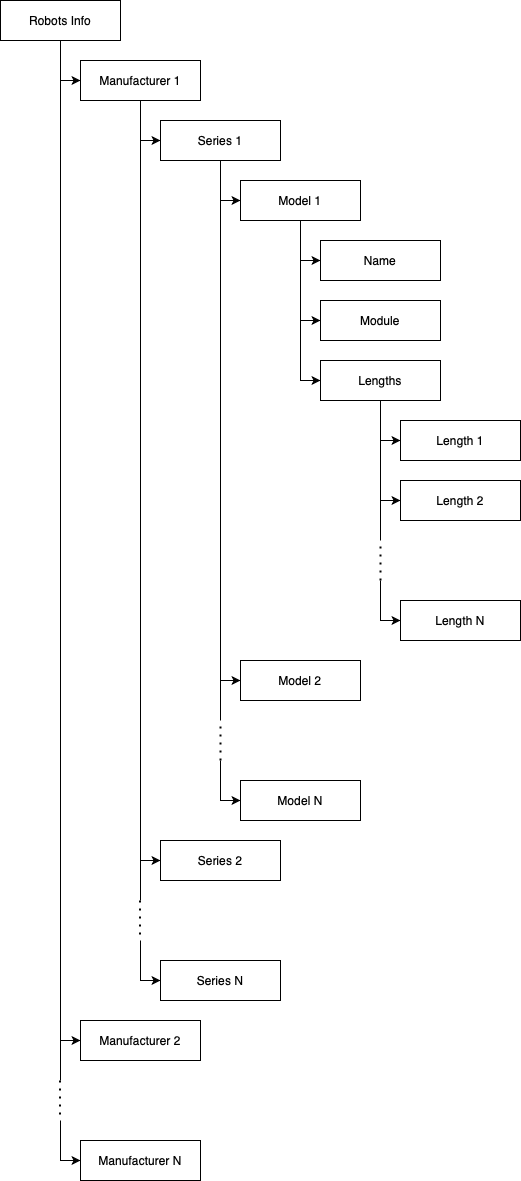

The diagram above was exported from draw.io. Its source (the exported page's mxGraphModel, read from the mxfile embedded in the PNG):
<mxGraphModel dx="698" dy="744" grid="1" gridSize="10" guides="1" tooltips="1" connect="1" arrows="1" fold="1" page="1" pageScale="1" pageWidth="827" pageHeight="1169" math="0" shadow="0">
  <root>
    <mxCell id="0" />
    <mxCell id="1" parent="0" />
    <mxCell id="2" style="edgeStyle=orthogonalEdgeStyle;rounded=0;orthogonalLoop=1;jettySize=auto;html=1;exitX=0.5;exitY=1;exitDx=0;exitDy=0;entryX=0;entryY=0.5;entryDx=0;entryDy=0;" edge="1" source="5" target="9" parent="1">
      <mxGeometry relative="1" as="geometry" />
    </mxCell>
    <mxCell id="3" style="edgeStyle=orthogonalEdgeStyle;rounded=0;orthogonalLoop=1;jettySize=auto;html=1;startArrow=none;startFill=0;endArrow=classic;endFill=1;entryX=0;entryY=0.5;entryDx=0;entryDy=0;" edge="1" source="5" target="10" parent="1">
      <mxGeometry relative="1" as="geometry">
        <mxPoint x="460" y="1680" as="targetPoint" />
      </mxGeometry>
    </mxCell>
    <mxCell id="4" style="edgeStyle=orthogonalEdgeStyle;rounded=0;orthogonalLoop=1;jettySize=auto;html=1;startArrow=none;startFill=0;endArrow=none;endFill=0;" edge="1" parent="1">
      <mxGeometry relative="1" as="geometry">
        <mxPoint x="460" y="1640" as="targetPoint" />
        <mxPoint x="460" y="920" as="sourcePoint" />
      </mxGeometry>
    </mxCell>
    <mxCell id="5" value="Robots Info" style="rounded=0;whiteSpace=wrap;html=1;" vertex="1" parent="1">
      <mxGeometry x="400" y="560" width="120" height="40" as="geometry" />
    </mxCell>
    <mxCell id="6" style="edgeStyle=orthogonalEdgeStyle;rounded=0;orthogonalLoop=1;jettySize=auto;html=1;entryX=0;entryY=0.5;entryDx=0;entryDy=0;" edge="1" source="9" target="14" parent="1">
      <mxGeometry relative="1" as="geometry" />
    </mxCell>
    <mxCell id="7" style="edgeStyle=orthogonalEdgeStyle;rounded=0;orthogonalLoop=1;jettySize=auto;html=1;exitX=0.5;exitY=1;exitDx=0;exitDy=0;entryX=0;entryY=0.5;entryDx=0;entryDy=0;" edge="1" source="9" target="37" parent="1">
      <mxGeometry relative="1" as="geometry" />
    </mxCell>
    <mxCell id="8" style="edgeStyle=orthogonalEdgeStyle;rounded=0;orthogonalLoop=1;jettySize=auto;html=1;exitX=0.5;exitY=1;exitDx=0;exitDy=0;endArrow=none;endFill=0;" edge="1" source="9" parent="1">
      <mxGeometry relative="1" as="geometry">
        <mxPoint x="540" y="1460" as="targetPoint" />
      </mxGeometry>
    </mxCell>
    <mxCell id="9" value="Manufacturer 1" style="rounded=0;whiteSpace=wrap;html=1;" vertex="1" parent="1">
      <mxGeometry x="480" y="620" width="120" height="40" as="geometry" />
    </mxCell>
    <mxCell id="10" value="Manufacturer 2" style="rounded=0;whiteSpace=wrap;html=1;" vertex="1" parent="1">
      <mxGeometry x="480" y="1580" width="120" height="40" as="geometry" />
    </mxCell>
    <mxCell id="11" style="edgeStyle=orthogonalEdgeStyle;rounded=0;orthogonalLoop=1;jettySize=auto;html=1;startArrow=classic;startFill=1;endArrow=none;endFill=0;" edge="1" source="12" parent="1">
      <mxGeometry relative="1" as="geometry">
        <mxPoint x="460" y="1680" as="targetPoint" />
      </mxGeometry>
    </mxCell>
    <mxCell id="12" value="Manufacturer N" style="rounded=0;whiteSpace=wrap;html=1;" vertex="1" parent="1">
      <mxGeometry x="480" y="1700" width="120" height="40" as="geometry" />
    </mxCell>
    <mxCell id="13" value="" style="endArrow=none;dashed=1;html=1;dashPattern=1 3;strokeWidth=2;rounded=0;" edge="1" parent="1">
      <mxGeometry width="50" height="50" relative="1" as="geometry">
        <mxPoint x="459.5" y="1640" as="sourcePoint" />
        <mxPoint x="459.5" y="1680" as="targetPoint" />
      </mxGeometry>
    </mxCell>
    <mxCell id="14" value="Series 1" style="rounded=0;whiteSpace=wrap;html=1;" vertex="1" parent="1">
      <mxGeometry x="560" y="680" width="120" height="40" as="geometry" />
    </mxCell>
    <mxCell id="15" style="edgeStyle=orthogonalEdgeStyle;rounded=0;orthogonalLoop=1;jettySize=auto;html=1;entryX=0;entryY=0.5;entryDx=0;entryDy=0;exitX=0.5;exitY=1;exitDx=0;exitDy=0;" edge="1" source="14" target="21" parent="1">
      <mxGeometry relative="1" as="geometry">
        <mxPoint x="600" y="750" as="sourcePoint" />
        <Array as="points">
          <mxPoint x="620" y="760" />
        </Array>
      </mxGeometry>
    </mxCell>
    <mxCell id="16" style="edgeStyle=orthogonalEdgeStyle;rounded=0;orthogonalLoop=1;jettySize=auto;html=1;startArrow=none;startFill=0;endArrow=classic;endFill=1;entryX=0;entryY=0.5;entryDx=0;entryDy=0;exitX=0.5;exitY=1;exitDx=0;exitDy=0;" edge="1" source="14" target="32" parent="1">
      <mxGeometry relative="1" as="geometry">
        <mxPoint x="620" y="1030" as="targetPoint" />
        <mxPoint x="620" y="520" as="sourcePoint" />
        <Array as="points">
          <mxPoint x="620" y="1240" />
        </Array>
      </mxGeometry>
    </mxCell>
    <mxCell id="17" style="edgeStyle=orthogonalEdgeStyle;rounded=0;orthogonalLoop=1;jettySize=auto;html=1;startArrow=none;startFill=0;endArrow=none;endFill=0;exitX=0.5;exitY=1;exitDx=0;exitDy=0;" edge="1" source="14" parent="1">
      <mxGeometry relative="1" as="geometry">
        <mxPoint x="620" y="1280" as="targetPoint" />
        <mxPoint x="620" y="760" as="sourcePoint" />
      </mxGeometry>
    </mxCell>
    <mxCell id="18" style="edgeStyle=orthogonalEdgeStyle;rounded=0;orthogonalLoop=1;jettySize=auto;html=1;exitX=0.5;exitY=1;exitDx=0;exitDy=0;entryX=0;entryY=0.5;entryDx=0;entryDy=0;" edge="1" source="21" target="22" parent="1">
      <mxGeometry relative="1" as="geometry" />
    </mxCell>
    <mxCell id="19" style="edgeStyle=orthogonalEdgeStyle;rounded=0;orthogonalLoop=1;jettySize=auto;html=1;exitX=0.5;exitY=1;exitDx=0;exitDy=0;entryX=0;entryY=0.5;entryDx=0;entryDy=0;" edge="1" source="21" target="26" parent="1">
      <mxGeometry relative="1" as="geometry">
        <mxPoint x="650" y="1080" as="targetPoint" />
      </mxGeometry>
    </mxCell>
    <mxCell id="20" style="edgeStyle=orthogonalEdgeStyle;rounded=0;orthogonalLoop=1;jettySize=auto;html=1;exitX=0.5;exitY=1;exitDx=0;exitDy=0;entryX=0;entryY=0.5;entryDx=0;entryDy=0;" edge="1" source="21" target="36" parent="1">
      <mxGeometry relative="1" as="geometry" />
    </mxCell>
    <mxCell id="21" value="Model 1" style="rounded=0;whiteSpace=wrap;html=1;" vertex="1" parent="1">
      <mxGeometry x="640" y="740" width="120" height="40" as="geometry" />
    </mxCell>
    <mxCell id="22" value="Name" style="rounded=0;whiteSpace=wrap;html=1;" vertex="1" parent="1">
      <mxGeometry x="720" y="800" width="120" height="40" as="geometry" />
    </mxCell>
    <mxCell id="23" style="edgeStyle=orthogonalEdgeStyle;rounded=0;orthogonalLoop=1;jettySize=auto;html=1;entryX=0;entryY=0.5;entryDx=0;entryDy=0;" edge="1" source="26" target="27" parent="1">
      <mxGeometry relative="1" as="geometry" />
    </mxCell>
    <mxCell id="24" style="edgeStyle=orthogonalEdgeStyle;rounded=0;orthogonalLoop=1;jettySize=auto;html=1;entryX=0;entryY=0.5;entryDx=0;entryDy=0;" edge="1" source="26" target="28" parent="1">
      <mxGeometry relative="1" as="geometry" />
    </mxCell>
    <mxCell id="25" style="edgeStyle=orthogonalEdgeStyle;rounded=0;orthogonalLoop=1;jettySize=auto;html=1;startArrow=none;startFill=0;endArrow=none;endFill=0;" edge="1" source="26" parent="1">
      <mxGeometry relative="1" as="geometry">
        <mxPoint x="780" y="1100" as="targetPoint" />
      </mxGeometry>
    </mxCell>
    <mxCell id="26" value="Lengths" style="rounded=0;whiteSpace=wrap;html=1;" vertex="1" parent="1">
      <mxGeometry x="720" y="920" width="120" height="40" as="geometry" />
    </mxCell>
    <mxCell id="27" value="Length 1" style="rounded=0;whiteSpace=wrap;html=1;" vertex="1" parent="1">
      <mxGeometry x="800" y="980" width="120" height="40" as="geometry" />
    </mxCell>
    <mxCell id="28" value="Length 2" style="rounded=0;whiteSpace=wrap;html=1;" vertex="1" parent="1">
      <mxGeometry x="800" y="1040" width="120" height="40" as="geometry" />
    </mxCell>
    <mxCell id="29" style="edgeStyle=orthogonalEdgeStyle;rounded=0;orthogonalLoop=1;jettySize=auto;html=1;startArrow=classic;startFill=1;endArrow=none;endFill=0;" edge="1" source="30" parent="1">
      <mxGeometry relative="1" as="geometry">
        <mxPoint x="780" y="1140" as="targetPoint" />
      </mxGeometry>
    </mxCell>
    <mxCell id="30" value="Length N" style="rounded=0;whiteSpace=wrap;html=1;" vertex="1" parent="1">
      <mxGeometry x="800" y="1160" width="120" height="40" as="geometry" />
    </mxCell>
    <mxCell id="31" value="" style="endArrow=none;dashed=1;html=1;dashPattern=1 3;strokeWidth=2;rounded=0;" edge="1" parent="1">
      <mxGeometry width="50" height="50" relative="1" as="geometry">
        <mxPoint x="780" y="1140" as="sourcePoint" />
        <mxPoint x="780" y="1100" as="targetPoint" />
      </mxGeometry>
    </mxCell>
    <mxCell id="32" value="Model 2" style="rounded=0;whiteSpace=wrap;html=1;" vertex="1" parent="1">
      <mxGeometry x="640" y="1220" width="120" height="40" as="geometry" />
    </mxCell>
    <mxCell id="33" style="edgeStyle=orthogonalEdgeStyle;rounded=0;orthogonalLoop=1;jettySize=auto;html=1;startArrow=classic;startFill=1;endArrow=none;endFill=0;" edge="1" source="34" parent="1">
      <mxGeometry relative="1" as="geometry">
        <mxPoint x="620" y="1320" as="targetPoint" />
      </mxGeometry>
    </mxCell>
    <mxCell id="34" value="Model N" style="rounded=0;whiteSpace=wrap;html=1;" vertex="1" parent="1">
      <mxGeometry x="640" y="1340" width="120" height="40" as="geometry" />
    </mxCell>
    <mxCell id="35" value="" style="endArrow=none;dashed=1;html=1;dashPattern=1 3;strokeWidth=2;rounded=0;" edge="1" parent="1">
      <mxGeometry width="50" height="50" relative="1" as="geometry">
        <mxPoint x="620" y="1320" as="sourcePoint" />
        <mxPoint x="620" y="1280" as="targetPoint" />
      </mxGeometry>
    </mxCell>
    <mxCell id="36" value="Module" style="rounded=0;whiteSpace=wrap;html=1;" vertex="1" parent="1">
      <mxGeometry x="720" y="860" width="120" height="40" as="geometry" />
    </mxCell>
    <mxCell id="37" value="Series 2" style="rounded=0;whiteSpace=wrap;html=1;" vertex="1" parent="1">
      <mxGeometry x="560" y="1400" width="120" height="40" as="geometry" />
    </mxCell>
    <mxCell id="38" style="edgeStyle=orthogonalEdgeStyle;rounded=0;orthogonalLoop=1;jettySize=auto;html=1;startArrow=classic;startFill=1;endArrow=none;endFill=0;" edge="1" source="39" parent="1">
      <mxGeometry relative="1" as="geometry">
        <mxPoint x="540" y="1500" as="targetPoint" />
      </mxGeometry>
    </mxCell>
    <mxCell id="39" value="Series N" style="rounded=0;whiteSpace=wrap;html=1;" vertex="1" parent="1">
      <mxGeometry x="560" y="1520" width="120" height="40" as="geometry" />
    </mxCell>
    <mxCell id="40" value="" style="endArrow=none;dashed=1;html=1;dashPattern=1 3;strokeWidth=2;rounded=0;" edge="1" parent="1">
      <mxGeometry width="50" height="50" relative="1" as="geometry">
        <mxPoint x="539.5" y="1460" as="sourcePoint" />
        <mxPoint x="539.5" y="1500" as="targetPoint" />
      </mxGeometry>
    </mxCell>
  </root>
</mxGraphModel>